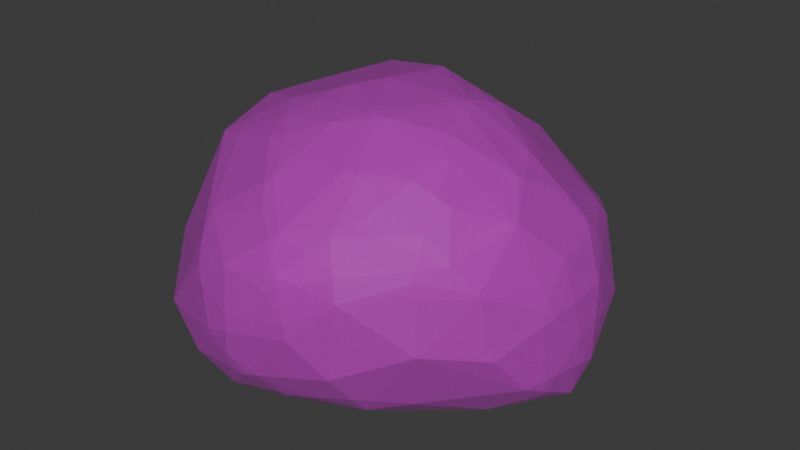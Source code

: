 # Source: SM_Prop_Coral_06.blend  (saved by Blender 4.5.88; exported with 4.5.12 LTS)
import bpy
from mathutils import Matrix  # noqa: F401  (used for matrix-valued properties, if any)

bpy.ops.wm.read_factory_settings(use_empty=True)
scene = bpy.context.scene
scene.name = 'Scene'

# ---- collections
col_sm_prop_coral_06 = bpy.data.collections.new('SM_Prop_Coral_06'); scene.collection.children.link(col_sm_prop_coral_06)

# ---- images (referenced by path relative to the original .blend; pixels are not part of the script)
import os
ASSET_DIR = os.environ.get("B2B_ASSET_DIR", "")  # directory of the original .blend (textures are referenced by path, not embedded)
HERE = os.path.dirname(os.path.abspath(__file__))  # packed textures are extracted next to this script under _unpacked/

def load_image(name, relpath, width, height, colorspace="sRGB"):
    """Load a texture the original file referenced (path relative to the .blend, or extracted next to this script)."""
    p = next((c for c in (os.path.join(HERE, relpath), os.path.join(ASSET_DIR, relpath)) if relpath and os.path.exists(c)), "")
    if p:
        img = bpy.data.images.load(p, check_existing=True)
        img.name = name
    else:  # same state as the original file: an image datablock whose file is absent (Cycles renders it pink)
        img = bpy.data.images.new(name, width, height)
        img.source = "FILE"
        img.filepath = "//" + (relpath or name)
    img.colorspace_settings.name = colorspace
    return img
img_file398 = load_image('_file398', 'RopeBridge.png', 1024, 1024, 'sRGB')
img_file398_001 = load_image('_file398.001', 'RopeBridge.png', 1024, 1024, 'Non-Color')

# ---- materials (node trees are filled in below, after node groups)
mat_explorer_mat23 = bpy.data.materials.new('Explorer_MAT23')
mat_explorer_mat23.use_transparency_overlap = False
mat_explorer_mat23.show_transparent_back = False
mat_explorer_mat23.diffuse_color = (1.0, 1.0, 1.0, 1.0)
mat_explorer_mat23.roughness = 0.5528

# ---- material node trees
mat_explorer_mat23.use_nodes = True; mat_explorer_mat23.node_tree.nodes.clear()
_N = mat_explorer_mat23.node_tree.nodes; _L = mat_explorer_mat23.node_tree.links
n0 = _N.new('ShaderNodeBsdfPrincipled'); n0.name = 'Principled BSDF'; n0.location = (-200, 100)
n0.inputs[2].default_value = 0.5528
n0.inputs[27].default_value = (0.0, 0.0, 0.0, 1.0)
n0.inputs[28].default_value = 1.0
n1 = _N.new('ShaderNodeOutputMaterial'); n1.name = 'Material Output'; n1.location = (200, 100)
n2 = _N.new('ShaderNodeNormalMap'); n2.name = 'Normal Map'; n2.location = (-600, -600)
n2.label = 'Normal/Map'
n3 = _N.new('ShaderNodeTexImage'); n3.name = 'Image Texture'; n3.location = (-600, 300)
n3.image = img_file398
n4 = _N.new('ShaderNodeTexImage'); n4.name = 'Image Texture.001'; n4.location = (-600, -300)
n4.image = img_file398_001
_L.new(n0.outputs[0], n1.inputs[0])
_L.new(n2.outputs[0], n0.inputs[5])
_L.new(n3.outputs[0], n0.inputs[0])
_L.new(n4.outputs[0], n0.inputs[4])
n1.is_active_output = True

# ---- world
world_world = bpy.data.worlds.new('World'); scene.world = world_world
world_world.use_nodes = True; world_world.node_tree.nodes.clear()
_N = world_world.node_tree.nodes; _L = world_world.node_tree.links
n0 = _N.new('ShaderNodeOutputWorld'); n0.name = 'World Output'; n0.location = (200, 100)
n1 = _N.new('ShaderNodeBackground'); n1.name = 'Background'; n1.location = (-200, 100)
n1.inputs[0].default_value = (0.05088, 0.05088, 0.05088, 1.0)
_L.new(n1.outputs[0], n0.inputs[0])
n0.is_active_output = True
world_world.color = (0.05088, 0.05088, 0.05088)
world_world.sun_shadow_jitter_overblur = 0.0

# ---- meshes
me_mesh = bpy.data.meshes.new('Mesh')
me_mesh.from_pydata([(-0.1463, -0.01652, 0.01069), (-0.07175, -0.1329, 0.1544), (0.1073, 0.1293, 0.09695), (0.1125, 0.1185, 0.1339), (0.01364, -0.04301, 0.2318), (-0.03861, 0.1225, 0.01336), (-0.1272, 0.08723, 0.04177), (0.04357, -0.09396, 0.2059), (-0.1048, -0.03225, 2.435e-09), (0.1055, 0.02132, 0.2052), (-0.0427, 0.1397, 0.168), (-0.03816, -0.1664, 0.0881), (0.00121, 0.0541, 0.2368), (0.1115, -0.02603, 0.007585), (-0.173, -0.04182, 0.09479), (0.06883, -0.155, 0.08398), (-0.1053, -0.07932, 0.1975), (0.05633, 0.01523, 0.2336), (0.1034, -0.09683, 0.1834), (0.01034, 0.1605, 0.05926), (-0.01282, -0.1306, 0.1802), (0.1788, 0.005602, 0.06688), (-0.1705, 0.02956, 0.1013), (0.06428, 0.02912, 0.005), (-0.0847, 0.01382, 0.2195), (0.1477, 0.03769, 0.1585), (0.02479, -0.1571, 0.1503), (-0.05437, 0.06498, 0.001372), (0.07499, 0.08197, 0.198), (0.1225, -0.1275, 0.1111), (-0.1186, -0.1157, 0.1238), (0.01643, 0.1075, 0.005821), (0.1547, -0.08301, 0.09873), (-0.04772, -0.0871, 0.2096), (-0.01677, 0.1256, 0.1932), (0.07803, 0.1016, 0.02231), (0.07454, -0.1524, 0.1446), (-0.143, -0.02896, 0.1748), (0.08341, -0.04313, 0.2151), (-0.08746, -0.1105, 0.01571), (-0.05789, 0.1473, 0.06062), (-0.06325, -0.158, 0.05522), (0.1348, -0.03448, 0.1755), (-0.06794, 0.1506, 0.1331), (-0.1711, -0.0361, 0.0381), (0.1421, -0.08599, 0.1484), (0.04263, 0.1514, 0.1129), (-0.112, 0.1179, 0.1458), (0.1667, 0.001837, 0.03289), (-0.1094, 0.05137, 0.007287), (0.04004, -0.1653, 0.109), (-0.1484, -0.09317, 0.06536), (-0.009242, 0.0003425, 0.2399), (0.169, 0.02481, 0.1172), (-0.04911, 0.05169, 0.2315), (-0.05832, -0.1541, 0.1277), (0.1614, -0.05334, 0.06294), (0.002966, 0.1664, 0.1034), (-0.1479, 0.0304, 0.1661), (-0.01997, -0.1128, 0.007946), (0.1613, 0.06571, 0.09035), (0.132, 0.0715, 0.03638), (-0.09599, 0.1367, 0.0803), (0.1695, -0.03365, 0.1157), (-0.1349, -0.06989, 0.01655), (0.07285, 0.1388, 0.05618), (-0.04156, 0.0966, 0.2109), (-0.1689, 0.03024, 0.04232), (0.1394, 0.01224, 0.01311), (0.06305, 0.04606, 0.2238), (-0.1431, 0.07901, 0.1451), (0.03828, 0.1323, 0.1597), (-0.1426, 0.09329, 0.09188), (-0.03568, -0.149, 0.03351), (0.1121, -0.1193, 0.1593), (-0.008891, -0.1614, 0.0583), (-0.108, 0.06962, 0.1954), (0.1402, 0.08073, 0.1428), (0.05369, -0.1337, 0.1793), (0.149, 0.07263, 0.0638), (-0.1093, -0.141, 0.07363), (0.07602, -0.126, 0.047), (-0.0628, -0.0453, 0.2245), (-0.1069, -0.0287, 0.2127), (-0.007545, -0.0176, 0.003517), (0.01358, 0.09232, 0.2071)], [], [(27, 84, 8), (26, 55, 11), (44, 51, 14), (46, 71, 3), (76, 47, 70), (33, 7, 4), (49, 27, 8), (79, 2, 60), (60, 2, 3), (21, 53, 63), (52, 54, 24), (25, 28, 9), (35, 31, 65), (65, 31, 19), (6, 40, 5), (82, 33, 4), (56, 13, 48), (18, 45, 42), (51, 44, 64), (55, 80, 11), (4, 7, 38), (12, 52, 17), (46, 10, 71), (40, 19, 5), (5, 19, 31), (71, 10, 34), (28, 12, 69), (41, 80, 39), (73, 39, 59), (12, 28, 85), (66, 76, 54), (31, 23, 84), (13, 81, 59), (76, 70, 58), (16, 33, 82), (74, 29, 45), (21, 63, 56), (70, 72, 22), (47, 43, 62), (26, 78, 20), (29, 74, 36), (46, 65, 19), (65, 79, 61), (37, 24, 58), (51, 30, 14), (4, 38, 17), (9, 28, 69), (0, 49, 8), (18, 38, 7), (36, 74, 78), (10, 46, 57), (62, 43, 40), (20, 55, 26), (1, 33, 16), (60, 53, 21), (48, 13, 68), (44, 14, 22), (0, 67, 49), (49, 67, 6), (51, 39, 80), (80, 30, 51), (61, 79, 48), (37, 83, 24), (75, 81, 15), (73, 59, 81), (77, 28, 25), (60, 77, 53), (22, 14, 37), (11, 50, 26), (36, 15, 29), (5, 27, 49), (45, 29, 32), (30, 37, 14), (1, 16, 30), (27, 31, 84), (5, 31, 27), (56, 81, 13), (33, 20, 7), (1, 20, 33), (31, 35, 23), (61, 48, 68), (26, 36, 78), (36, 26, 50), (8, 59, 39), (64, 0, 8), (16, 37, 30), (37, 16, 83), (38, 9, 17), (18, 42, 38), (39, 51, 64), (62, 72, 47), (41, 11, 80), (11, 75, 50), (42, 9, 38), (25, 9, 42), (10, 57, 43), (0, 64, 44), (44, 67, 0), (45, 32, 63), (2, 46, 3), (46, 2, 65), (70, 47, 72), (28, 71, 34), (17, 52, 4), (79, 21, 48), (56, 48, 21), (6, 5, 49), (36, 50, 15), (15, 50, 75), (52, 82, 4), (40, 43, 57), (77, 25, 53), (53, 25, 63), (63, 25, 42), (66, 54, 12), (12, 54, 52), (1, 30, 55), (20, 1, 55), (63, 32, 56), (29, 56, 32), (40, 57, 19), (57, 46, 19), (58, 70, 22), (22, 37, 58), (66, 47, 76), (10, 66, 34), (60, 21, 79), (35, 61, 68), (35, 65, 61), (6, 62, 40), (45, 63, 42), (39, 64, 8), (28, 34, 85), (67, 22, 72), (67, 44, 22), (35, 68, 23), (13, 23, 68), (69, 12, 17), (9, 69, 17), (20, 78, 7), (71, 28, 3), (3, 28, 77), (72, 6, 67), (6, 72, 62), (73, 41, 39), (11, 41, 75), (74, 18, 78), (74, 45, 18), (75, 73, 81), (75, 41, 73), (76, 58, 24), (76, 24, 54), (84, 23, 13), (77, 60, 3), (47, 10, 43), (47, 66, 10), (78, 18, 7), (65, 2, 79), (55, 30, 80), (29, 81, 56), (15, 81, 29), (24, 82, 52), (16, 82, 83), (83, 82, 24), (84, 13, 59), (8, 84, 59), (85, 34, 66), (12, 85, 66)])
me_mesh.polygons.foreach_set('use_smooth', [True] * 168)
_k = set([(0, 8), (0, 44), (0, 49), (0, 64), (0, 67), (1, 16), (1, 20), (1, 30), (1, 33), (1, 55), (2, 3), (2, 46), (2, 60), (2, 65), (2, 79), (3, 28), (3, 46), (3, 60), (3, 71), (3, 77), (4, 7), (4, 17), (4, 33), (4, 38), (4, 52), (4, 82), (5, 6), (5, 19), (5, 27), (5, 31), (5, 40), (5, 49), (6, 40), (6, 49), (6, 62), (6, 67), (6, 72), (7, 18), (7, 20), (7, 33), (7, 38), (7, 78), (8, 27), (8, 39), (8, 49), (8, 59), (8, 64), (8, 84), (9, 17), (9, 25), (9, 28), (9, 38), (9, 42), (9, 69), (10, 34), (10, 43), (10, 46), (10, 47), (10, 57), (10, 66), (10, 71), (11, 26), (11, 41), (11, 50), (11, 55), (11, 75), (11, 80), (12, 17), (12, 28), (12, 52), (12, 54), (12, 66), (12, 69), (12, 85), (13, 23), (13, 48), (13, 56), (13, 59), (13, 68), (13, 81), (13, 84), (14, 22), (14, 30), (14, 37), (14, 44), (14, 51), (15, 29), (15, 36), (15, 50), (15, 75), (15, 81), (16, 30), (16, 33), (16, 37), (16, 82), (16, 83), (17, 38), (17, 52), (17, 69), (18, 38), (18, 42), (18, 45), (18, 74), (18, 78), (19, 31), (19, 40), (19, 46), (19, 57), (19, 65), (20, 26), (20, 33), (20, 55), (20, 78), (21, 48), (21, 53), (21, 56), (21, 60), (21, 63), (21, 79), (22, 37), (22, 44), (22, 58), (22, 67), (22, 70), (22, 72), (23, 31), (23, 35), (23, 68), (23, 84), (24, 37), (24, 52), (24, 54), (24, 58), (24, 76), (24, 82), (24, 83), (25, 28), (25, 42), (25, 53), (25, 63), (25, 77), (26, 36), (26, 50), (26, 55), (26, 78), (27, 31), (27, 49), (27, 84), (28, 34), (28, 69), (28, 71), (28, 77), (28, 85), (29, 32), (29, 36), (29, 45), (29, 56), (29, 74), (29, 81), (30, 37), (30, 51), (30, 55), (30, 80), (31, 35), (31, 65), (31, 84), (32, 45), (32, 56), (32, 63), (33, 82), (34, 66), (34, 71), (34, 85), (35, 61), (35, 65), (35, 68), (36, 50), (36, 74), (36, 78), (37, 58), (37, 83), (38, 42), (39, 41), (39, 51), (39, 59), (39, 64), (39, 73), (39, 80), (40, 43), (40, 57), (40, 62), (41, 73), (41, 75), (41, 80), (42, 45), (42, 63), (43, 47), (43, 57), (43, 62), (44, 51), (44, 64), (44, 67), (45, 63), (45, 74), (46, 57), (46, 65), (46, 71), (47, 62), (47, 66), (47, 70), (47, 72), (47, 76), (48, 56), (48, 61), (48, 68), (48, 79), (49, 67), (50, 75), (51, 64), (51, 80), (52, 54), (52, 82), (53, 60), (53, 63), (53, 77), (54, 66), (54, 76), (55, 80), (56, 63), (56, 81), (58, 70), (58, 76), (59, 73), (59, 81), (59, 84), (60, 77), (60, 79), (61, 65), (61, 68), (61, 79), (62, 72), (65, 79), (66, 76), (66, 85), (67, 72), (70, 72), (70, 76), (73, 75), (73, 81), (74, 78), (75, 81), (82, 83)])
me_mesh.attributes.new('sharp_edge', 'BOOLEAN', 'EDGE').data.foreach_set('value', [ (min(e.vertices), max(e.vertices)) in _k for e in me_mesh.edges])
_uv = me_mesh.uv_layers.new(name='map1')
_uv.uv.foreach_set('vector', [0.03659, 0.4946, 0.0368, 0.4944, 0.03655, 0.4943, 0.03701, 0.4431, 0.03678, 0.4938, 0.03684, 0.4939, 0.03637, 0.4942, 0.03648, 0.494, 0.03636, 0.4411, 0.03686, 0.4947, 0.03686, 0.4437, 0.037, 0.4946, 0.03642, 0.4942, 0.03637, 0.4944, 0.03632, 0.4413, 0.03674, 0.4938, 0.037, 0.4939, 0.03687, 0.4409, 0.03646, 0.4945, 0.03659, 0.4946, 0.03655, 0.4943, 0.03714, 0.4946, 0.03698, 0.4403, 0.03719, 0.4946, 0.03719, 0.4946, 0.03698, 0.4403, 0.037, 0.4946, 0.03729, 0.4945, 0.03725, 0.4944, 0.0373, 0.4458, 0.03676, 0.494, 0.0366, 0.491, 0.03654, 0.4424, 0.03718, 0.4944, 0.03693, 0.4943, 0.03707, 0.4403, 0.03692, 0.4947, 0.03675, 0.4947, 0.03687, 0.4947, 0.03687, 0.4947, 0.03675, 0.4947, 0.03668, 0.4386, 0.03637, 0.4401, 0.0365, 0.4946, 0.03658, 0.4947, 0.03666, 0.4939, 0.03674, 0.4938, 0.03687, 0.4409, 0.03729, 0.4943, 0.03712, 0.4945, 0.03725, 0.4397, 0.03717, 0.4428, 0.03727, 0.4941, 0.03721, 0.4942, 0.03648, 0.494, 0.03637, 0.4942, 0.0365, 0.4942, 0.03678, 0.4938, 0.03663, 0.4405, 0.03684, 0.4939, 0.03687, 0.4409, 0.037, 0.4939, 0.03707, 0.494, 0.03674, 0.4941, 0.03676, 0.494, 0.03694, 0.4941, 0.03686, 0.4947, 0.03654, 0.4944, 0.03686, 0.4437, 0.0365, 0.4946, 0.03668, 0.4386, 0.03658, 0.4947, 0.03658, 0.4947, 0.03668, 0.4386, 0.03675, 0.4947, 0.03686, 0.4437, 0.03654, 0.4944, 0.03662, 0.4944, 0.03693, 0.4943, 0.03674, 0.4941, 0.03693, 0.4906, 0.03677, 0.494, 0.03663, 0.4405, 0.03667, 0.4941, 0.03684, 0.4941, 0.03667, 0.4941, 0.03685, 0.4942, 0.03674, 0.4941, 0.03693, 0.4943, 0.03668, 0.4943, 0.03658, 0.4408, 0.03642, 0.4942, 0.0366, 0.491, 0.03675, 0.4947, 0.03695, 0.4946, 0.0368, 0.4944, 0.03712, 0.4945, 0.03712, 0.4942, 0.03685, 0.4942, 0.03642, 0.4942, 0.03632, 0.4413, 0.03635, 0.4941, 0.03657, 0.4391, 0.03674, 0.4938, 0.03666, 0.4939, 0.03722, 0.494, 0.03725, 0.4393, 0.03727, 0.4941, 0.03729, 0.4945, 0.0373, 0.4458, 0.03729, 0.4943, 0.03632, 0.4413, 0.03631, 0.4944, 0.0363, 0.4942, 0.03637, 0.4944, 0.03646, 0.4411, 0.0364, 0.4946, 0.03701, 0.4431, 0.03707, 0.4939, 0.03688, 0.4938, 0.03725, 0.4393, 0.03722, 0.494, 0.03714, 0.4939, 0.03686, 0.4947, 0.03687, 0.4947, 0.03668, 0.4386, 0.03687, 0.4947, 0.03714, 0.4946, 0.0371, 0.4947, 0.03642, 0.494, 0.03654, 0.4424, 0.03635, 0.4941, 0.03648, 0.494, 0.03658, 0.4939, 0.03636, 0.4411, 0.03687, 0.4409, 0.03707, 0.494, 0.03694, 0.4941, 0.03707, 0.4403, 0.03693, 0.4943, 0.03693, 0.4906, 0.03642, 0.44, 0.03646, 0.4945, 0.03655, 0.4943, 0.03717, 0.4428, 0.03707, 0.494, 0.037, 0.4939, 0.03714, 0.4939, 0.03722, 0.494, 0.03707, 0.4939, 0.03654, 0.4944, 0.03686, 0.4947, 0.03665, 0.4947, 0.0364, 0.4946, 0.03646, 0.4411, 0.0365, 0.4946, 0.03688, 0.4938, 0.03678, 0.4938, 0.03701, 0.4431, 0.03672, 0.4938, 0.03674, 0.4938, 0.03657, 0.4391, 0.03719, 0.4946, 0.03725, 0.4944, 0.03729, 0.4945, 0.03725, 0.4397, 0.03712, 0.4945, 0.03717, 0.4946, 0.03637, 0.4942, 0.03636, 0.4411, 0.0363, 0.4942, 0.03642, 0.44, 0.03631, 0.4943, 0.03646, 0.4945, 0.03646, 0.4945, 0.03631, 0.4943, 0.03637, 0.4401, 0.03648, 0.494, 0.03667, 0.4941, 0.03663, 0.4405, 0.03663, 0.4405, 0.03658, 0.4939, 0.03648, 0.494, 0.0371, 0.4947, 0.03714, 0.4946, 0.03725, 0.4397, 0.03642, 0.494, 0.03652, 0.4939, 0.03654, 0.4424, 0.03692, 0.4401, 0.03712, 0.4942, 0.03712, 0.494, 0.03684, 0.4941, 0.03685, 0.4942, 0.03712, 0.4942, 0.03711, 0.4433, 0.03693, 0.4943, 0.03718, 0.4944, 0.03719, 0.4946, 0.03711, 0.4433, 0.03725, 0.4944, 0.0363, 0.4942, 0.03636, 0.4411, 0.03642, 0.494, 0.03684, 0.4939, 0.03706, 0.4939, 0.03701, 0.4431, 0.03714, 0.4939, 0.03712, 0.494, 0.03725, 0.4393, 0.03658, 0.4947, 0.03659, 0.4946, 0.03646, 0.4945, 0.03727, 0.4941, 0.03725, 0.4393, 0.0373, 0.4942, 0.03658, 0.4939, 0.03642, 0.494, 0.03636, 0.4411, 0.03672, 0.4938, 0.03657, 0.4391, 0.03658, 0.4939, 0.03659, 0.4946, 0.03675, 0.4947, 0.0368, 0.4944, 0.03658, 0.4947, 0.03675, 0.4947, 0.03659, 0.4946, 0.03729, 0.4943, 0.03712, 0.4942, 0.03712, 0.4945, 0.03674, 0.4938, 0.03688, 0.4938, 0.037, 0.4939, 0.03672, 0.4938, 0.03688, 0.4938, 0.03674, 0.4938, 0.03675, 0.4947, 0.03692, 0.4947, 0.03695, 0.4946, 0.0371, 0.4947, 0.03725, 0.4397, 0.03717, 0.4946, 0.03701, 0.4431, 0.03714, 0.4939, 0.03707, 0.4939, 0.03714, 0.4939, 0.03701, 0.4431, 0.03706, 0.4939, 0.03655, 0.4943, 0.03685, 0.4942, 0.03667, 0.4941, 0.0365, 0.4942, 0.03642, 0.44, 0.03655, 0.4943, 0.03657, 0.4391, 0.03642, 0.494, 0.03658, 0.4939, 0.03642, 0.494, 0.03657, 0.4391, 0.03652, 0.4939, 0.03707, 0.494, 0.03707, 0.4403, 0.03694, 0.4941, 0.03717, 0.4428, 0.03721, 0.4942, 0.03707, 0.494, 0.03667, 0.4941, 0.03648, 0.494, 0.0365, 0.4942, 0.0364, 0.4946, 0.03631, 0.4944, 0.03637, 0.4944, 0.03677, 0.494, 0.03684, 0.4939, 0.03663, 0.4405, 0.03684, 0.4939, 0.03692, 0.4401, 0.03706, 0.4939, 0.03721, 0.4942, 0.03707, 0.4403, 0.03707, 0.494, 0.03718, 0.4944, 0.03707, 0.4403, 0.03721, 0.4942, 0.03654, 0.4944, 0.03665, 0.4947, 0.03646, 0.4411, 0.03642, 0.44, 0.0365, 0.4942, 0.03637, 0.4942, 0.03637, 0.4942, 0.03631, 0.4943, 0.03642, 0.44, 0.03727, 0.4941, 0.0373, 0.4942, 0.0373, 0.4458, 0.03698, 0.4403, 0.03686, 0.4947, 0.037, 0.4946, 0.03686, 0.4947, 0.03698, 0.4403, 0.03687, 0.4947, 0.03632, 0.4413, 0.03637, 0.4944, 0.03631, 0.4944, 0.03693, 0.4943, 0.03686, 0.4437, 0.03662, 0.4944, 0.03694, 0.4941, 0.03676, 0.494, 0.03687, 0.4409, 0.03714, 0.4946, 0.03729, 0.4945, 0.03725, 0.4397, 0.03729, 0.4943, 0.03725, 0.4397, 0.03729, 0.4945, 0.03637, 0.4401, 0.03658, 0.4947, 0.03646, 0.4945, 0.03714, 0.4939, 0.03706, 0.4939, 0.03712, 0.494, 0.03712, 0.494, 0.03706, 0.4939, 0.03692, 0.4401, 0.03676, 0.494, 0.03666, 0.4939, 0.03687, 0.4409, 0.0365, 0.4946, 0.03646, 0.4411, 0.03665, 0.4947, 0.03711, 0.4433, 0.03718, 0.4944, 0.03725, 0.4944, 0.03725, 0.4944, 0.03718, 0.4944, 0.0373, 0.4458, 0.0373, 0.4458, 0.03718, 0.4944, 0.03721, 0.4942, 0.03658, 0.4408, 0.0366, 0.491, 0.03674, 0.4941, 0.03674, 0.4941, 0.0366, 0.491, 0.03676, 0.494, 0.03672, 0.4938, 0.03658, 0.4939, 0.03678, 0.4938, 0.03688, 0.4938, 0.03672, 0.4938, 0.03678, 0.4938, 0.0373, 0.4458, 0.0373, 0.4942, 0.03729, 0.4943, 0.03725, 0.4393, 0.03729, 0.4943, 0.0373, 0.4942, 0.0365, 0.4946, 0.03665, 0.4947, 0.03668, 0.4386, 0.03665, 0.4947, 0.03686, 0.4947, 0.03668, 0.4386, 0.03635, 0.4941, 0.03632, 0.4413, 0.0363, 0.4942, 0.0363, 0.4942, 0.03642, 0.494, 0.03635, 0.4941, 0.03658, 0.4408, 0.03637, 0.4944, 0.03642, 0.4942, 0.03654, 0.4944, 0.03658, 0.4408, 0.03662, 0.4944, 0.03719, 0.4946, 0.03729, 0.4945, 0.03714, 0.4946, 0.03692, 0.4947, 0.0371, 0.4947, 0.03717, 0.4946, 0.03692, 0.4947, 0.03687, 0.4947, 0.0371, 0.4947, 0.03637, 0.4401, 0.0364, 0.4946, 0.0365, 0.4946, 0.03727, 0.4941, 0.0373, 0.4458, 0.03721, 0.4942, 0.03667, 0.4941, 0.0365, 0.4942, 0.03655, 0.4943, 0.03693, 0.4943, 0.03662, 0.4944, 0.03668, 0.4943, 0.03631, 0.4943, 0.0363, 0.4942, 0.03631, 0.4944, 0.03631, 0.4943, 0.03637, 0.4942, 0.0363, 0.4942, 0.03692, 0.4947, 0.03717, 0.4946, 0.03695, 0.4946, 0.03712, 0.4945, 0.03695, 0.4946, 0.03717, 0.4946, 0.03693, 0.4906, 0.03674, 0.4941, 0.03694, 0.4941, 0.03707, 0.4403, 0.03693, 0.4906, 0.03694, 0.4941, 0.03688, 0.4938, 0.03707, 0.4939, 0.037, 0.4939, 0.03686, 0.4437, 0.03693, 0.4943, 0.037, 0.4946, 0.037, 0.4946, 0.03693, 0.4943, 0.03711, 0.4433, 0.03631, 0.4944, 0.03637, 0.4401, 0.03631, 0.4943, 0.03637, 0.4401, 0.03631, 0.4944, 0.0364, 0.4946, 0.03684, 0.4941, 0.03677, 0.494, 0.03667, 0.4941, 0.03684, 0.4939, 0.03677, 0.494, 0.03692, 0.4401, 0.03722, 0.494, 0.03717, 0.4428, 0.03707, 0.4939, 0.03722, 0.494, 0.03727, 0.4941, 0.03717, 0.4428, 0.03692, 0.4401, 0.03684, 0.4941, 0.03712, 0.4942, 0.03692, 0.4401, 0.03677, 0.494, 0.03684, 0.4941, 0.03642, 0.4942, 0.03635, 0.4941, 0.03654, 0.4424, 0.03642, 0.4942, 0.03654, 0.4424, 0.0366, 0.491, 0.0368, 0.4944, 0.03695, 0.4946, 0.03712, 0.4945, 0.03711, 0.4433, 0.03719, 0.4946, 0.037, 0.4946, 0.03637, 0.4944, 0.03654, 0.4944, 0.03646, 0.4411, 0.03637, 0.4944, 0.03658, 0.4408, 0.03654, 0.4944, 0.03707, 0.4939, 0.03717, 0.4428, 0.037, 0.4939, 0.03687, 0.4947, 0.03698, 0.4403, 0.03714, 0.4946, 0.03678, 0.4938, 0.03658, 0.4939, 0.03663, 0.4405, 0.03725, 0.4393, 0.03712, 0.4942, 0.03729, 0.4943, 0.03712, 0.494, 0.03712, 0.4942, 0.03725, 0.4393, 0.03654, 0.4424, 0.03666, 0.4939, 0.03676, 0.494, 0.03657, 0.4391, 0.03666, 0.4939, 0.03652, 0.4939, 0.03652, 0.4939, 0.03666, 0.4939, 0.03654, 0.4424, 0.0368, 0.4944, 0.03712, 0.4945, 0.03685, 0.4942, 0.03655, 0.4943, 0.0368, 0.4944, 0.03685, 0.4942, 0.03668, 0.4943, 0.03662, 0.4944, 0.03658, 0.4408, 0.03674, 0.4941, 0.03668, 0.4943, 0.03658, 0.4408])
me_mesh.materials.append(mat_explorer_mat23)
me_mesh.update()
me_mesh.normals_split_custom_set([tuple(v) for v in zip(*[iter([0.0369, -0.005031, -0.9993, 0.0369, -0.005031, -0.9993, 0.0369, -0.005031, -0.9993, -0.1019, -0.9635, 0.2475, -0.1019, -0.9635, 0.2475, -0.1019, -0.9635, 0.2475, -0.9148, -0.3975, -0.07183, -0.9148, -0.3975, -0.07183, -0.9148, -0.3975, -0.07183, 0.2955, 0.874, 0.3858, 0.2955, 0.874, 0.3858, 0.2955, 0.874, 0.3858, -0.655, 0.5145, 0.5534, -0.655, 0.5145, 0.5534, -0.655, 0.5145, 0.5534, 0.002446, -0.4523, 0.8919, 0.002446, -0.4523, 0.8919, 0.002446, -0.4523, 0.8919, -0.1259, 0.07926, -0.9889, -0.1259, 0.07926, -0.9889, -0.1259, 0.07926, -0.9889, 0.7421, 0.6472, -0.1748, 0.7421, 0.6472, -0.1748, 0.7421, 0.6472, -0.1748, 0.7644, 0.6398, 0.07933, 0.7644, 0.6398, 0.07933, 0.7644, 0.6398, 0.07933, 0.9816, 0.004057, 0.1908, 0.9816, 0.004057, 0.1908, 0.9816, 0.004057, 0.1908, -0.269, -0.05106, 0.9618, -0.269, -0.05106, 0.9618, -0.269, -0.05106, 0.9618, 0.6108, 0.3884, 0.6899, 0.6108, 0.3884, 0.6899, 0.6108, 0.3884, 0.6899, 0.2507, 0.6711, -0.6977, 0.2507, 0.6711, -0.6977, 0.2507, 0.6711, -0.6977, 0.2121, 0.7058, -0.6759, 0.2121, 0.7058, -0.6759, 0.2121, 0.7058, -0.6759, -0.4554, 0.6984, -0.5522, -0.4554, 0.6984, -0.5522, -0.4554, 0.6984, -0.5522, -0.0779, -0.3596, 0.9298, -0.0779, -0.3596, 0.9298, -0.0779, -0.3596, 0.9298, 0.5484, -0.44, -0.7111, 0.5484, -0.44, -0.7111, 0.5484, -0.44, -0.7111, 0.6872, -0.2602, 0.6783, 0.6872, -0.2602, 0.6783, 0.6872, -0.2602, 0.6783, -0.738, -0.5062, -0.4463, -0.738, -0.5062, -0.4463, -0.738, -0.5062, -0.4463, -0.3537, -0.929, 0.1084, -0.3537, -0.929, 0.1084, -0.3537, -0.929, 0.1084, 0.2187, -0.3374, 0.9156, 0.2187, -0.3374, 0.9156, 0.2187, -0.3374, 0.9156, 0.08655, 0.04014, 0.9954, 0.08655, 0.04014, 0.9954, 0.08655, 0.04014, 0.9954, 0.1236, 0.9141, 0.3862, 0.1236, 0.9141, 0.3862, 0.1236, 0.9141, 0.3862, -0.1731, 0.8414, -0.512, -0.1731, 0.8414, -0.512, -0.1731, 0.8414, -0.512, 0.09892, 0.7121, -0.6951, 0.09892, 0.7121, -0.6951, 0.09892, 0.7121, -0.6951, 0.1234, 0.915, 0.3842, 0.1234, 0.915, 0.3842, 0.1234, 0.915, 0.3842, 0.2401, 0.5131, 0.8241, 0.2401, 0.5131, 0.8241, 0.2401, 0.5131, 0.8241, -0.4733, -0.6931, -0.5437, -0.4733, -0.6931, -0.5437, -0.4733, -0.6931, -0.5437, -0.1149, -0.5399, -0.8339, -0.1149, -0.5399, -0.8339, -0.1149, -0.5399, -0.8339, 0.1549, 0.5745, 0.8037, 0.2133, 0.5555, 0.8037, 0.1687, 0.5702, 0.804, -0.3695, 0.4376, 0.8197, -0.3695, 0.4376, 0.8197, -0.3695, 0.4376, 0.8197, 0.009906, 0.01651, -0.9998, 0.009906, 0.01651, -0.9998, 0.009906, 0.01651, -0.9998, 0.2868, -0.438, -0.852, 0.2868, -0.438, -0.852, 0.2868, -0.438, -0.852, -0.746, 0.3244, 0.5815, -0.746, 0.3244, 0.5815, -0.746, 0.3244, 0.5815, -0.2397, -0.4016, 0.8839, -0.2397, -0.4016, 0.8839, -0.2397, -0.4016, 0.8839, 0.7588, -0.5955, 0.2638, 0.7588, -0.5955, 0.2638, 0.7588, -0.5955, 0.2638, 0.9589, -0.2807, -0.04233, 0.9589, -0.2807, -0.04233, 0.9589, -0.2807, -0.04233, -0.9058, 0.4111, 0.1022, -0.9058, 0.4111, 0.1022, -0.9058, 0.4111, 0.1022, -0.576, 0.8122, 0.09223, -0.576, 0.8122, 0.09223, -0.576, 0.8122, 0.09223, -0.0271, -0.7653, 0.6431, -0.0271, -0.7653, 0.6431, -0.0271, -0.7653, 0.6431, 0.5802, -0.7733, 0.2557, 0.5802, -0.7733, 0.2557, 0.5802, -0.7733, 0.2557, 0.3265, 0.9445, -0.03669, 0.3265, 0.9445, -0.03669, 0.3265, 0.9445, -0.03669, 0.6207, 0.6667, -0.4126, 0.6207, 0.6667, -0.4126, 0.6207, 0.6667, -0.4126, -0.6353, 0.06099, 0.7699, -0.6353, 0.06099, 0.7699, -0.6353, 0.06099, 0.7699, -0.8246, -0.5213, 0.2197, -0.8246, -0.5213, 0.2197, -0.8246, -0.5213, 0.2197, 0.228, -0.197, 0.9535, 0.228, -0.197, 0.9535, 0.228, -0.197, 0.9535, 0.5445, 0.363, 0.7561, 0.5445, 0.363, 0.7561, 0.5445, 0.363, 0.7561, -0.2231, 0.07247, -0.9721, -0.2231, 0.07247, -0.9721, -0.2231, 0.07247, -0.9721, 0.3062, -0.3968, 0.8653, 0.3062, -0.3968, 0.8653, 0.3062, -0.3968, 0.8653, 0.3801, -0.7003, 0.6042, 0.3801, -0.7003, 0.6042, 0.3801, -0.7003, 0.6042, 0.2012, 0.8471, 0.492, 0.2012, 0.8471, 0.492, 0.2012, 0.8471, 0.492, -0.3088, 0.9473, -0.0853, -0.3088, 0.9473, -0.0853, -0.3088, 0.9473, -0.0853, -0.1722, -0.8352, 0.5222, -0.1722, -0.8352, 0.5222, -0.1722, -0.8352, 0.5222, -0.2364, -0.6947, 0.6794, -0.2364, -0.6947, 0.6794, -0.2364, -0.6947, 0.6794, 0.9649, 0.2447, 0.09567, 0.9649, 0.2447, 0.09567, 0.9649, 0.2447, 0.09567, 0.5045, -0.2476, -0.8271, 0.5045, -0.2476, -0.8271, 0.5045, -0.2476, -0.8271, -0.9988, 0.03824, -0.03075, -0.9988, 0.03824, -0.03075, -0.9988, 0.03824, -0.03075, -0.557, 0.2631, -0.7878, -0.557, 0.2631, -0.7878, -0.557, 0.2631, -0.7878, -0.5663, 0.4078, -0.7162, -0.5663, 0.4078, -0.7162, -0.5663, 0.4078, -0.7162, -0.6048, -0.5874, -0.5378, -0.6048, -0.5874, -0.5378, -0.6048, -0.5874, -0.5378, -0.7776, -0.6074, 0.1626, -0.7776, -0.6074, 0.1626, -0.7776, -0.6074, 0.1626, 0.7682, 0.4079, -0.4934, 0.7682, 0.4079, -0.4934, 0.7682, 0.4079, -0.4934, -0.7, 0.2579, 0.6659, -0.7, 0.2579, 0.6659, -0.7, 0.2579, 0.6659, 0.2516, -0.7843, -0.567, 0.2516, -0.7843, -0.567, 0.2516, -0.7843, -0.567, 0.2192, -0.6252, -0.7491, 0.2192, -0.6252, -0.7491, 0.2192, -0.6252, -0.7491, 0.6056, 0.3641, 0.7076, 0.6056, 0.3641, 0.7076, 0.6056, 0.3641, 0.7076, 0.9016, 0.3431, 0.2636, 0.9016, 0.3431, 0.2636, 0.9016, 0.3431, 0.2636, -0.9364, 0.001381, 0.351, -0.9364, 0.001381, 0.351, -0.9364, 0.001381, 0.351, -0.03484, -0.9826, 0.1824, -0.03484, -0.9826, 0.1824, -0.03484, -0.9826, 0.1824, 0.4583, -0.8888, -0.004391, 0.4583, -0.8888, -0.004391, 0.4583, -0.8888, -0.004391, -0.1631, 0.2439, -0.956, -0.1631, 0.2439, -0.956, -0.1631, 0.2439, -0.956, 0.8194, -0.5454, 0.1764, 0.8194, -0.5454, 0.1764, 0.8194, -0.5454, 0.1764, -0.8103, -0.4494, 0.3761, -0.8103, -0.4494, 0.3761, -0.8103, -0.4494, 0.3761, -0.551, -0.7047, 0.4471, -0.551, -0.7047, 0.4471, -0.551, -0.7047, 0.4471, 0.05841, 0.007192, -0.9983, 0.05841, 0.007192, -0.9983, 0.05841, 0.007192, -0.9983, -0.07257, 0.2225, -0.9722, -0.07257, 0.2225, -0.9722, -0.07257, 0.2225, -0.9722, 0.5297, -0.4674, -0.7077, 0.5297, -0.4674, -0.7077, 0.5297, -0.4674, -0.7077, -0.00873, -0.5647, 0.8252, -0.00873, -0.5647, 0.8252, -0.00873, -0.5647, 0.8252, -0.272, -0.679, 0.6819, -0.272, -0.679, 0.6819, -0.272, -0.679, 0.6819, 0.2701, 0.1748, -0.9468, 0.2701, 0.1748, -0.9468, 0.2701, 0.1748, -0.9468, 0.633, 0.3503, -0.6903, 0.633, 0.3503, -0.6903, 0.633, 0.3503, -0.6903, 0.1402, -0.8347, 0.5325, 0.1402, -0.8347, 0.5325, 0.1402, -0.8347, 0.5325, 0.1181, -0.9647, 0.2353, 0.1181, -0.9647, 0.2353, 0.1181, -0.9647, 0.2353, -0.1191, -0.2209, -0.968, -0.1191, -0.2209, -0.968, -0.1191, -0.2209, -0.968, -0.3054, -0.1683, -0.9372, -0.3054, -0.1683, -0.9372, -0.3054, -0.1683, -0.9372, -0.8163, -0.4458, 0.3672, -0.8163, -0.4458, 0.3672, -0.8163, -0.4458, 0.3672, -0.7045, -0.2238, 0.6735, -0.7045, -0.2238, 0.6735, -0.7045, -0.2238, 0.6735, 0.5044, -0.03995, 0.8625, 0.5044, -0.03995, 0.8625, 0.5044, -0.03995, 0.8625, 0.6184, -0.2157, 0.7557, 0.6184, -0.2157, 0.7557, 0.6184, -0.2157, 0.7557, -0.5766, -0.6636, -0.4766, -0.5766, -0.6636, -0.4766, -0.5766, -0.6636, -0.4766, -0.674, 0.7372, 0.0468, -0.674, 0.7372, 0.0468, -0.674, 0.7372, 0.0468, -0.3397, -0.9403, 0.01942, -0.3397, -0.9403, 0.01942, -0.3397, -0.9403, 0.01942, 0.04624, -0.9916, -0.1209, 0.04624, -0.9916, -0.1209, 0.04624, -0.9916, -0.1209, 0.6173, -0.09103, 0.7814, 0.6173, -0.09103, 0.7814, 0.6173, -0.09103, 0.7814, 0.7359, 0.02729, 0.6765, 0.7359, 0.02729, 0.6765, 0.7359, 0.02729, 0.6765, -0.06637, 0.9379, 0.3405, -0.06637, 0.9379, 0.3405, -0.06637, 0.9379, 0.3405, -0.6412, -0.2178, -0.7358, -0.6412, -0.2178, -0.7358, -0.6412, -0.2178, -0.7358, -0.7628, 0.06565, -0.6433, -0.7628, 0.06565, -0.6433, -0.7628, 0.06565, -0.6433, 0.9136, -0.3467, 0.2123, 0.9136, -0.3467, 0.2123, 0.9136, -0.3467, 0.2123, 0.3625, 0.907, 0.2143, 0.3625, 0.907, 0.2143, 0.3625, 0.907, 0.2143, 0.313, 0.9487, -0.04482, 0.313, 0.9487, -0.04482, 0.313, 0.9487, -0.04482, -0.7722, 0.6154, 0.1582, -0.7722, 0.6154, 0.1582, -0.7722, 0.6154, 0.1582, 0.303, 0.7077, 0.6382, 0.303, 0.7077, 0.6382, 0.303, 0.7077, 0.6382, 0.122, -0.1203, 0.9852, 0.122, -0.1203, 0.9852, 0.122, -0.1203, 0.9852, 0.8621, 0.3681, -0.3483, 0.8621, 0.3681, -0.3483, 0.8621, 0.3681, -0.3483, 0.92, -0.252, -0.3002, 0.92, -0.252, -0.3002, 0.92, -0.252, -0.3002, -0.4388, 0.5002, -0.7465, -0.4388, 0.5002, -0.7465, -0.4388, 0.5002, -0.7465, 0.3425, -0.9395, 0.008727, 0.3425, -0.9395, 0.008727, 0.3425, -0.9395, 0.008727, 0.1519, -0.9634, -0.2207, 0.1519, -0.9634, -0.2207, 0.1519, -0.9634, -0.2207, -0.0857, -0.2271, 0.9701, -0.0857, -0.2271, 0.9701, -0.0857, -0.2271, 0.9701, -0.2479, 0.9657, -0.07768, -0.2479, 0.9657, -0.07768, -0.2479, 0.9657, -0.07768, 0.8851, 0.2879, 0.3656, 0.8851, 0.2879, 0.3656, 0.8851, 0.2879, 0.3656, 0.8888, -0.003561, 0.4583, 0.8888, -0.003561, 0.4583, 0.8888, -0.003561, 0.4583, 0.8645, -0.03678, 0.5013, 0.8645, -0.03678, 0.5013, 0.8645, -0.03678, 0.5013, -0.1157, 0.4297, 0.8955, -0.1157, 0.4297, 0.8955, -0.1157, 0.4297, 0.8955, -0.1091, 0.07792, 0.991, -0.1091, 0.07792, 0.991, -0.1091, 0.07792, 0.991, -0.5181, -0.7779, 0.3556, -0.5181, -0.7779, 0.3556, -0.5181, -0.7779, 0.3556, -0.2055, -0.8149, 0.5419, -0.2055, -0.8149, 0.5419, -0.2055, -0.8149, 0.5419, 0.9612, -0.272, -0.04595, 0.9612, -0.272, -0.04595, 0.9612, -0.272, -0.04595, 0.6978, -0.61, -0.3755, 0.6978, -0.61, -0.3755, 0.6978, -0.61, -0.3755, -0.1906, 0.9685, -0.1605, -0.1906, 0.9685, -0.1605, -0.1906, 0.9685, -0.1605, 0.3648, 0.929, -0.06242, 0.3648, 0.929, -0.06242, 0.3648, 0.929, -0.06242, -0.9203, 0.2276, 0.3183, -0.9203, 0.2276, 0.3183, -0.9203, 0.2276, 0.3183, -0.9436, -0.02855, 0.3298, -0.9436, -0.02855, 0.3298, -0.9436, -0.02855, 0.3298, -0.4113, 0.6365, 0.6524, -0.4113, 0.6365, 0.6524, -0.4113, 0.6365, 0.6524, -0.2966, 0.67, 0.6806, -0.2966, 0.67, 0.6806, -0.2966, 0.67, 0.6806, 0.8745, 0.3755, -0.3069, 0.8745, 0.3755, -0.3069, 0.8745, 0.3755, -0.3069, 0.4251, 0.3764, -0.8232, 0.4251, 0.3764, -0.8232, 0.4251, 0.3764, -0.8232, 0.5033, 0.6195, -0.6024, 0.5033, 0.6195, -0.6024, 0.5033, 0.6195, -0.6024, -0.4701, 0.7076, -0.5275, -0.4701, 0.7076, -0.5275, -0.4701, 0.7076, -0.5275, 0.8572, -0.1403, 0.4956, 0.8572, -0.1403, 0.4956, 0.8572, -0.1403, 0.4956, -0.2214, -0.239, -0.9454, -0.2214, -0.239, -0.9454, -0.2214, -0.239, -0.9454, 0.212, 0.5362, 0.817, 0.1281, 0.4809, 0.8674, 0.1841, 0.5184, 0.8351, -0.9171, 0.3981, -0.02002, -0.9171, 0.3981, -0.02002, -0.9171, 0.3981, -0.02002, -0.9991, 0.03407, -0.02642, -0.9991, 0.03407, -0.02642, -0.9991, 0.03407, -0.02642, 0.15, 0.2026, -0.9677, 0.15, 0.2026, -0.9677, 0.15, 0.2026, -0.9677, 0.1197, 0.05608, -0.9912, 0.1197, 0.05608, -0.9912, 0.1197, 0.05608, -0.9912, 0.2303, 0.2485, 0.9409, 0.2303, 0.2485, 0.9409, 0.2303, 0.2485, 0.9409, 0.4781, 0.1694, 0.8618, 0.4781, 0.1694, 0.8618, 0.4781, 0.1694, 0.8618, -0.01512, -0.558, 0.8297, -0.01512, -0.558, 0.8297, -0.01512, -0.558, 0.8297, 0.3436, 0.715, 0.6089, 0.3436, 0.715, 0.6089, 0.3436, 0.715, 0.6089, 0.5459, 0.5491, 0.6329, 0.5459, 0.5491, 0.6329, 0.5459, 0.5491, 0.6329, -0.7697, 0.5607, -0.3052, -0.7697, 0.5607, -0.3052, -0.7697, 0.5607, -0.3052, -0.6892, 0.6629, -0.2927, -0.6892, 0.6629, -0.2927, -0.6892, 0.6629, -0.2927, -0.2908, -0.6949, -0.6577, -0.2908, -0.6949, -0.6577, -0.2908, -0.6949, -0.6577, -0.04883, -0.9761, -0.2117, -0.04883, -0.9761, -0.2117, -0.04883, -0.9761, -0.2117, 0.3881, -0.6003, 0.6993, 0.3881, -0.6003, 0.6993, 0.3881, -0.6003, 0.6993, 0.6738, -0.4033, 0.6192, 0.6738, -0.4033, 0.6192, 0.6738, -0.4033, 0.6192, 0.2293, -0.7485, -0.6222, 0.2293, -0.7485, -0.6222, 0.2293, -0.7485, -0.6222, -0.03286, -0.9077, -0.4184, -0.03286, -0.9077, -0.4184, -0.03286, -0.9077, -0.4184, -0.6337, 0.06903, 0.7705, -0.6337, 0.06903, 0.7705, -0.6337, 0.06903, 0.7705, -0.4757, 0.1746, 0.8621, -0.4757, 0.1746, 0.8621, -0.4757, 0.1746, 0.8621, 0.03281, -0.01872, -0.9993, 0.03281, -0.01872, -0.9993, 0.03281, -0.01872, -0.9993, 0.7828, 0.6062, 0.1406, 0.7828, 0.6062, 0.1406, 0.7828, 0.6062, 0.1406, -0.4042, 0.7485, 0.5257, -0.4042, 0.7485, 0.5257, -0.4042, 0.7485, 0.5257, -0.41, 0.6382, 0.6516, -0.41, 0.6382, 0.6516, -0.41, 0.6382, 0.6516, 0.2884, -0.4799, 0.8285, 0.2884, -0.4799, 0.8285, 0.2884, -0.4799, 0.8285, 0.6293, 0.681, -0.3744, 0.6293, 0.681, -0.3744, 0.6293, 0.681, -0.3744, -0.5255, -0.7949, 0.3033, -0.5255, -0.7949, 0.3033, -0.5255, -0.7949, 0.3033, 0.6221, -0.6291, -0.4661, 0.6221, -0.6291, -0.4661, 0.6221, -0.6291, -0.4661, 0.5748, -0.6941, -0.4333, 0.5748, -0.6941, -0.4333, 0.5748, -0.6941, -0.4333, -0.2636, -0.01649, 0.9645, -0.2636, -0.01649, 0.9645, -0.2636, -0.01649, 0.9645, -0.3457, -0.2787, 0.896, -0.3457, -0.2787, 0.896, -0.3457, -0.2787, 0.896, -0.2656, -0.01728, 0.9639, -0.2656, -0.01728, 0.9639, -0.2656, -0.01728, 0.9639, 0.03053, -0.05041, -0.9983, 0.03053, -0.05041, -0.9983, 0.03053, -0.05041, -0.9983, 0.04394, -0.05213, -0.9977, 0.04394, -0.05213, -0.9977, 0.04394, -0.05213, -0.9977, 0.1841, 0.5184, 0.8351, 0.1281, 0.4809, 0.8674, 0.09618, 0.4585, 0.8835, 0.1549, 0.5745, 0.8037, 0.1687, 0.5702, 0.804, 0.1007, 0.59, 0.8011])] * 3)])

# ---- objects
ob_sm_prop_coral_06 = bpy.data.objects.new('SM_Prop_Coral_06', me_mesh)

# ---- transforms, parenting, visibility, modifiers, constraints
ob_sm_prop_coral_06.location = (0.0, 0.0, 0.0)
ob_sm_prop_coral_06.color = (0.8, 0.8, 0.8, 1.0)

# ---- collection membership
col_sm_prop_coral_06.objects.link(ob_sm_prop_coral_06)

# ---- scene / render settings (as saved in the file)
scene.frame_start = 1; scene.frame_end = 250; scene.frame_set(1)
scene.render.engine = 'BLENDER_EEVEE_NEXT'
bpy.context.view_layer.update()

# ---- added for rendering (the .blend has no active camera and no usable light): camera, sun
cam_auto = bpy.data.cameras.new('AutoCamera')
cam_auto.lens = 50.0
cam_auto.sensor_width = 36.0
cam_auto.clip_end = 1000.0
ob_auto_camera = bpy.data.objects.new('AutoCamera', cam_auto)
scene.collection.objects.link(ob_auto_camera)
ob_auto_camera.location = (0.502952, -0.600053, 0.519998)
ob_auto_camera.rotation_euler = (1.09748, -7.21219e-08, 0.694738)
scene.camera = ob_auto_camera
light_auto_sun = bpy.data.lights.new('AutoSun', 'SUN')
light_auto_sun.energy = 3.0
light_auto_sun.angle = 0.0523599
ob_auto_sun = bpy.data.objects.new('AutoSun', light_auto_sun)
scene.collection.objects.link(ob_auto_sun)
ob_auto_sun.rotation_euler = (0.872665, 0.174533, 0.523599)
bpy.context.view_layer.update()
